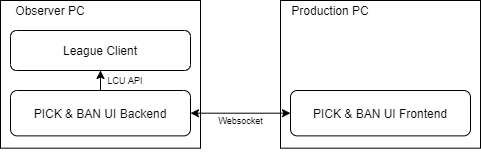

The diagram above was exported from draw.io. Its source (the exported page's mxGraphModel, read from the mxfile embedded in the PNG):
<mxGraphModel dx="1422" dy="766" grid="1" gridSize="10" guides="1" tooltips="1" connect="1" arrows="1" fold="1" page="1" pageScale="1" pageWidth="827" pageHeight="1169" background="#ffffff" math="0" shadow="0">
  <root>
    <mxCell id="0" />
    <mxCell id="1" parent="0" />
    <mxCell id="3GBiv7r0I2L_P-JAQ3MY-3" value="" style="group" parent="1" vertex="1" connectable="0">
      <mxGeometry x="440" y="160" width="200" height="160" as="geometry" />
    </mxCell>
    <mxCell id="3GBiv7r0I2L_P-JAQ3MY-4" value="" style="group" parent="3GBiv7r0I2L_P-JAQ3MY-3" vertex="1" connectable="0">
      <mxGeometry width="200" height="160" as="geometry" />
    </mxCell>
    <mxCell id="3GBiv7r0I2L_P-JAQ3MY-1" value="" style="rounded=0;whiteSpace=wrap;html=1;" parent="3GBiv7r0I2L_P-JAQ3MY-4" vertex="1">
      <mxGeometry width="200" height="147.69230769230768" as="geometry" />
    </mxCell>
    <mxCell id="3GBiv7r0I2L_P-JAQ3MY-2" value="Production PC" style="text;html=1;strokeColor=none;fillColor=none;align=center;verticalAlign=middle;whiteSpace=wrap;rounded=0;container=1;" parent="3GBiv7r0I2L_P-JAQ3MY-4" vertex="1" collapsed="1">
      <mxGeometry width="100" height="20" as="geometry">
        <mxRectangle width="80" height="20" as="alternateBounds" />
      </mxGeometry>
    </mxCell>
    <mxCell id="3GBiv7r0I2L_P-JAQ3MY-6" value="PICK &amp;amp; BAN UI Frontend" style="rounded=1;whiteSpace=wrap;html=1;" parent="3GBiv7r0I2L_P-JAQ3MY-4" vertex="1">
      <mxGeometry x="10" y="90" width="180" height="45.38" as="geometry" />
    </mxCell>
    <mxCell id="3GBiv7r0I2L_P-JAQ3MY-13" value="" style="group" parent="1" vertex="1" connectable="0">
      <mxGeometry x="160" y="160" width="200" height="160" as="geometry" />
    </mxCell>
    <mxCell id="3GBiv7r0I2L_P-JAQ3MY-14" value="" style="group" parent="3GBiv7r0I2L_P-JAQ3MY-13" vertex="1" connectable="0">
      <mxGeometry width="200" height="160" as="geometry" />
    </mxCell>
    <mxCell id="3GBiv7r0I2L_P-JAQ3MY-15" value="" style="rounded=0;whiteSpace=wrap;html=1;" parent="3GBiv7r0I2L_P-JAQ3MY-14" vertex="1">
      <mxGeometry width="200" height="147.69230769230768" as="geometry" />
    </mxCell>
    <mxCell id="3GBiv7r0I2L_P-JAQ3MY-16" value="Observer PC" style="text;html=1;strokeColor=none;fillColor=none;align=center;verticalAlign=middle;whiteSpace=wrap;rounded=0;container=1;" parent="3GBiv7r0I2L_P-JAQ3MY-14" vertex="1" collapsed="1">
      <mxGeometry width="100" height="20" as="geometry">
        <mxRectangle width="80" height="20" as="alternateBounds" />
      </mxGeometry>
    </mxCell>
    <mxCell id="3GBiv7r0I2L_P-JAQ3MY-17" value="League Client" style="rounded=1;whiteSpace=wrap;html=1;" parent="3GBiv7r0I2L_P-JAQ3MY-14" vertex="1">
      <mxGeometry x="10" y="30.01" width="180" height="39.99" as="geometry" />
    </mxCell>
    <mxCell id="3GBiv7r0I2L_P-JAQ3MY-18" style="edgeStyle=orthogonalEdgeStyle;rounded=0;orthogonalLoop=1;jettySize=auto;html=1;exitX=0.5;exitY=0;exitDx=0;exitDy=0;" parent="3GBiv7r0I2L_P-JAQ3MY-14" source="3GBiv7r0I2L_P-JAQ3MY-19" target="3GBiv7r0I2L_P-JAQ3MY-17" edge="1">
      <mxGeometry relative="1" as="geometry" />
    </mxCell>
    <mxCell id="3GBiv7r0I2L_P-JAQ3MY-19" value="PICK &amp;amp; BAN UI Backend" style="rounded=1;whiteSpace=wrap;html=1;" parent="3GBiv7r0I2L_P-JAQ3MY-14" vertex="1">
      <mxGeometry x="10" y="90" width="180" height="45.38" as="geometry" />
    </mxCell>
    <mxCell id="3GBiv7r0I2L_P-JAQ3MY-20" value="LCU API" style="text;html=1;strokeColor=none;fillColor=none;align=center;verticalAlign=middle;whiteSpace=wrap;rounded=0;fontSize=9;" parent="3GBiv7r0I2L_P-JAQ3MY-14" vertex="1">
      <mxGeometry x="100" y="70" width="50" height="20" as="geometry" />
    </mxCell>
    <mxCell id="3GBiv7r0I2L_P-JAQ3MY-22" value="" style="endArrow=classic;startArrow=classic;html=1;fontSize=9;" parent="1" source="3GBiv7r0I2L_P-JAQ3MY-19" target="3GBiv7r0I2L_P-JAQ3MY-6" edge="1">
      <mxGeometry width="50" height="50" relative="1" as="geometry">
        <mxPoint x="380" y="380" as="sourcePoint" />
        <mxPoint x="430" y="330" as="targetPoint" />
      </mxGeometry>
    </mxCell>
    <mxCell id="3GBiv7r0I2L_P-JAQ3MY-23" value="Websocket" style="text;html=1;align=center;verticalAlign=middle;resizable=0;points=[];autosize=1;fontSize=9;" parent="1" vertex="1">
      <mxGeometry x="370" y="270" width="60" height="20" as="geometry" />
    </mxCell>
  </root>
</mxGraphModel>